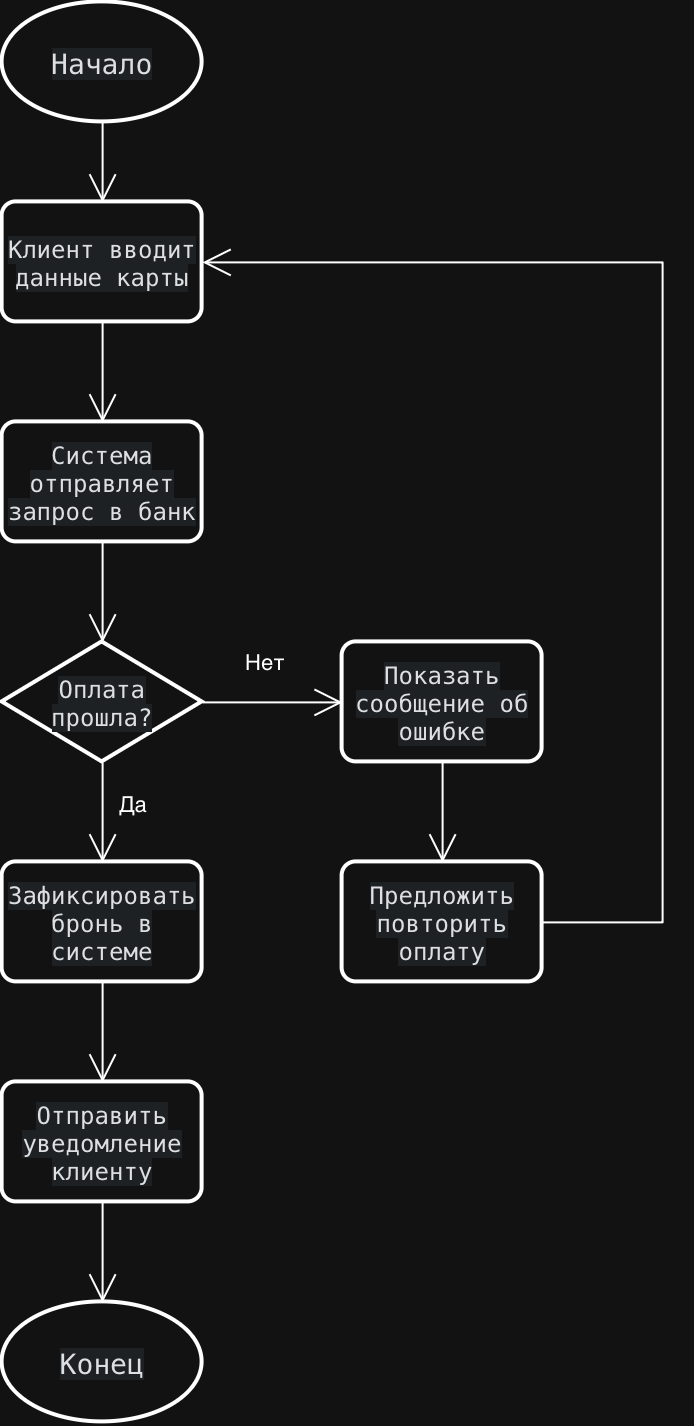

The diagram above was exported from draw.io. Its source (the exported page's mxGraphModel, read from the mxfile embedded in the PNG):
<mxGraphModel dx="1377" dy="831" grid="1" gridSize="10" guides="1" tooltips="1" connect="1" arrows="1" fold="1" page="1" pageScale="1" pageWidth="827" pageHeight="1169" math="0" shadow="0">
  <root>
    <mxCell id="0" />
    <mxCell id="1" parent="0" />
    <mxCell id="71z2AiZcJPvGDbiiQcEb-1" parent="1" style="strokeWidth=2;html=1;shape=mxgraph.flowchart.start_1;whiteSpace=wrap;" value="&lt;span style=&quot;caret-color: rgb(15, 17, 21); color: rgb(15, 17, 21); font-family: Menlo, Monaco, Consolas, &amp;quot;Cascadia Mono&amp;quot;, &amp;quot;Ubuntu Mono&amp;quot;, &amp;quot;DejaVu Sans Mono&amp;quot;, &amp;quot;Liberation Mono&amp;quot;, &amp;quot;JetBrains Mono&amp;quot;, &amp;quot;Fira Code&amp;quot;, Cousine, &amp;quot;Roboto Mono&amp;quot;, &amp;quot;Courier New&amp;quot;, Courier, sans-serif, system-ui; font-size: 14px; text-align: left; background-color: rgb(235, 238, 242);&quot;&gt;Начало&lt;/span&gt;" vertex="1">
      <mxGeometry height="60" width="100" x="350" y="30" as="geometry" />
    </mxCell>
    <mxCell id="71z2AiZcJPvGDbiiQcEb-2" parent="1" style="rounded=1;whiteSpace=wrap;html=1;absoluteArcSize=1;arcSize=14;strokeWidth=2;" value="&lt;span style=&quot;caret-color: rgb(15, 17, 21); color: rgb(15, 17, 21); font-family: Menlo, Monaco, Consolas, &amp;quot;Cascadia Mono&amp;quot;, &amp;quot;Ubuntu Mono&amp;quot;, &amp;quot;DejaVu Sans Mono&amp;quot;, &amp;quot;Liberation Mono&amp;quot;, &amp;quot;JetBrains Mono&amp;quot;, &amp;quot;Fira Code&amp;quot;, Cousine, &amp;quot;Roboto Mono&amp;quot;, &amp;quot;Courier New&amp;quot;, Courier, sans-serif, system-ui; text-align: left; background-color: rgb(235, 238, 242);&quot;&gt;&lt;font style=&quot;font-size: 12px;&quot;&gt;Клиент вводит данные карты&lt;/font&gt;&lt;/span&gt;" vertex="1">
      <mxGeometry height="60" width="100" x="350" y="130" as="geometry" />
    </mxCell>
    <mxCell id="71z2AiZcJPvGDbiiQcEb-5" edge="1" parent="1" source="71z2AiZcJPvGDbiiQcEb-1" style="endArrow=open;endFill=1;endSize=12;html=1;rounded=0;entryX=0.5;entryY=0;entryDx=0;entryDy=0;" target="71z2AiZcJPvGDbiiQcEb-2" value="">
      <mxGeometry relative="1" width="160" as="geometry">
        <mxPoint x="330" y="300" as="sourcePoint" />
        <mxPoint x="490" y="300" as="targetPoint" />
      </mxGeometry>
    </mxCell>
    <mxCell id="71z2AiZcJPvGDbiiQcEb-6" parent="1" style="rounded=1;whiteSpace=wrap;html=1;absoluteArcSize=1;arcSize=14;strokeWidth=2;" value="&lt;span style=&quot;caret-color: rgb(15, 17, 21); color: rgb(15, 17, 21); font-family: Menlo, Monaco, Consolas, &amp;quot;Cascadia Mono&amp;quot;, &amp;quot;Ubuntu Mono&amp;quot;, &amp;quot;DejaVu Sans Mono&amp;quot;, &amp;quot;Liberation Mono&amp;quot;, &amp;quot;JetBrains Mono&amp;quot;, &amp;quot;Fira Code&amp;quot;, Cousine, &amp;quot;Roboto Mono&amp;quot;, &amp;quot;Courier New&amp;quot;, Courier, sans-serif, system-ui; text-align: left; background-color: rgb(235, 238, 242);&quot;&gt;&lt;font style=&quot;font-size: 12px;&quot;&gt;Система отправляет запрос в банк&lt;/font&gt;&lt;/span&gt;" vertex="1">
      <mxGeometry height="60" width="100" x="350" y="240" as="geometry" />
    </mxCell>
    <mxCell id="71z2AiZcJPvGDbiiQcEb-7" edge="1" parent="1" source="71z2AiZcJPvGDbiiQcEb-2" style="endArrow=open;endFill=1;endSize=12;html=1;rounded=0;entryX=0.5;entryY=0;entryDx=0;entryDy=0;exitX=0.5;exitY=1;exitDx=0;exitDy=0;" target="71z2AiZcJPvGDbiiQcEb-6" value="">
      <mxGeometry relative="1" width="160" as="geometry">
        <Array as="points" />
        <mxPoint x="430" y="210" as="sourcePoint" />
        <mxPoint x="430" y="250" as="targetPoint" />
      </mxGeometry>
    </mxCell>
    <mxCell id="71z2AiZcJPvGDbiiQcEb-8" parent="1" style="strokeWidth=2;html=1;shape=mxgraph.flowchart.decision;whiteSpace=wrap;" value="&lt;span style=&quot;caret-color: rgb(15, 17, 21); color: rgb(15, 17, 21); font-family: Menlo, Monaco, Consolas, &amp;quot;Cascadia Mono&amp;quot;, &amp;quot;Ubuntu Mono&amp;quot;, &amp;quot;DejaVu Sans Mono&amp;quot;, &amp;quot;Liberation Mono&amp;quot;, &amp;quot;JetBrains Mono&amp;quot;, &amp;quot;Fira Code&amp;quot;, Cousine, &amp;quot;Roboto Mono&amp;quot;, &amp;quot;Courier New&amp;quot;, Courier, sans-serif, system-ui; text-align: left; background-color: rgb(235, 238, 242);&quot;&gt;&lt;font style=&quot;font-size: 12px;&quot;&gt;Оплата прошла?&lt;/font&gt;&lt;/span&gt;" vertex="1">
      <mxGeometry height="60" width="100" x="350" y="350" as="geometry" />
    </mxCell>
    <mxCell id="71z2AiZcJPvGDbiiQcEb-9" edge="1" parent="1" source="71z2AiZcJPvGDbiiQcEb-6" style="endArrow=open;endFill=1;endSize=12;html=1;rounded=0;entryX=0.5;entryY=0;entryDx=0;entryDy=0;exitX=0.5;exitY=1;exitDx=0;exitDy=0;entryPerimeter=0;" target="71z2AiZcJPvGDbiiQcEb-8" value="">
      <mxGeometry relative="1" width="160" as="geometry">
        <Array as="points" />
        <mxPoint x="460" y="360" as="sourcePoint" />
        <mxPoint x="460" y="410" as="targetPoint" />
      </mxGeometry>
    </mxCell>
    <mxCell id="71z2AiZcJPvGDbiiQcEb-10" parent="1" style="rounded=1;whiteSpace=wrap;html=1;absoluteArcSize=1;arcSize=14;strokeWidth=2;" value="&lt;span style=&quot;caret-color: rgb(15, 17, 21); color: rgb(15, 17, 21); font-family: Menlo, Monaco, Consolas, &amp;quot;Cascadia Mono&amp;quot;, &amp;quot;Ubuntu Mono&amp;quot;, &amp;quot;DejaVu Sans Mono&amp;quot;, &amp;quot;Liberation Mono&amp;quot;, &amp;quot;JetBrains Mono&amp;quot;, &amp;quot;Fira Code&amp;quot;, Cousine, &amp;quot;Roboto Mono&amp;quot;, &amp;quot;Courier New&amp;quot;, Courier, sans-serif, system-ui; text-align: left; background-color: rgb(235, 238, 242);&quot;&gt;&lt;font style=&quot;font-size: 12px;&quot;&gt;Показать сообщение об ошибке&lt;/font&gt;&lt;/span&gt;" vertex="1">
      <mxGeometry height="60" width="100" x="520" y="350" as="geometry" />
    </mxCell>
    <mxCell id="71z2AiZcJPvGDbiiQcEb-11" edge="1" parent="1" source="71z2AiZcJPvGDbiiQcEb-8" style="endArrow=open;endFill=1;endSize=12;html=1;rounded=0;entryX=0;entryY=0.5;entryDx=0;entryDy=0;exitX=1;exitY=0.5;exitDx=0;exitDy=0;exitPerimeter=0;" target="71z2AiZcJPvGDbiiQcEb-10" value="">
      <mxGeometry relative="1" width="160" as="geometry">
        <Array as="points" />
        <mxPoint x="460" y="410" as="sourcePoint" />
        <mxPoint x="460" y="460" as="targetPoint" />
      </mxGeometry>
    </mxCell>
    <mxCell id="71z2AiZcJPvGDbiiQcEb-12" connectable="0" parent="71z2AiZcJPvGDbiiQcEb-11" style="edgeLabel;html=1;align=center;verticalAlign=middle;resizable=0;points=[];" value="Нет" vertex="1">
      <mxGeometry relative="1" x="-0.0163" y="-2" as="geometry">
        <mxPoint x="-4" y="-22" as="offset" />
      </mxGeometry>
    </mxCell>
    <mxCell id="71z2AiZcJPvGDbiiQcEb-13" parent="1" style="rounded=1;whiteSpace=wrap;html=1;absoluteArcSize=1;arcSize=14;strokeWidth=2;" value="&lt;span style=&quot;caret-color: rgb(15, 17, 21); color: rgb(15, 17, 21); font-family: Menlo, Monaco, Consolas, &amp;quot;Cascadia Mono&amp;quot;, &amp;quot;Ubuntu Mono&amp;quot;, &amp;quot;DejaVu Sans Mono&amp;quot;, &amp;quot;Liberation Mono&amp;quot;, &amp;quot;JetBrains Mono&amp;quot;, &amp;quot;Fira Code&amp;quot;, Cousine, &amp;quot;Roboto Mono&amp;quot;, &amp;quot;Courier New&amp;quot;, Courier, sans-serif, system-ui; text-align: left; background-color: rgb(235, 238, 242);&quot;&gt;&lt;font style=&quot;font-size: 12px;&quot;&gt;Предложить повторить оплату&lt;/font&gt;&lt;/span&gt;" vertex="1">
      <mxGeometry height="60" width="100" x="520" y="460" as="geometry" />
    </mxCell>
    <mxCell id="71z2AiZcJPvGDbiiQcEb-14" edge="1" parent="1" source="71z2AiZcJPvGDbiiQcEb-10" style="endArrow=open;endFill=1;endSize=12;html=1;rounded=0;exitX=0.5;exitY=1;exitDx=0;exitDy=0;" target="71z2AiZcJPvGDbiiQcEb-13" value="">
      <mxGeometry relative="1" width="160" as="geometry">
        <Array as="points" />
        <mxPoint x="450" y="460" as="sourcePoint" />
        <mxPoint x="450" y="510" as="targetPoint" />
      </mxGeometry>
    </mxCell>
    <mxCell id="71z2AiZcJPvGDbiiQcEb-15" edge="1" parent="1" source="71z2AiZcJPvGDbiiQcEb-13" style="endArrow=open;endFill=1;endSize=12;html=1;rounded=0;entryX=1;entryY=0.5;entryDx=0;entryDy=0;exitX=1;exitY=0.5;exitDx=0;exitDy=0;" target="71z2AiZcJPvGDbiiQcEb-2" value="">
      <mxGeometry relative="1" width="160" as="geometry">
        <Array as="points">
          <mxPoint x="680" y="490" />
          <mxPoint x="680" y="160" />
        </Array>
        <mxPoint x="390" y="210" as="sourcePoint" />
        <mxPoint x="390" y="260" as="targetPoint" />
      </mxGeometry>
    </mxCell>
    <mxCell id="71z2AiZcJPvGDbiiQcEb-16" parent="1" style="rounded=1;whiteSpace=wrap;html=1;absoluteArcSize=1;arcSize=14;strokeWidth=2;" value="&lt;span style=&quot;caret-color: rgb(15, 17, 21); color: rgb(15, 17, 21); font-family: Menlo, Monaco, Consolas, &amp;quot;Cascadia Mono&amp;quot;, &amp;quot;Ubuntu Mono&amp;quot;, &amp;quot;DejaVu Sans Mono&amp;quot;, &amp;quot;Liberation Mono&amp;quot;, &amp;quot;JetBrains Mono&amp;quot;, &amp;quot;Fira Code&amp;quot;, Cousine, &amp;quot;Roboto Mono&amp;quot;, &amp;quot;Courier New&amp;quot;, Courier, sans-serif, system-ui; text-align: left; background-color: rgb(235, 238, 242);&quot;&gt;&lt;font style=&quot;font-size: 12px;&quot;&gt;Зафиксировать бронь в системе&lt;/font&gt;&lt;/span&gt;" vertex="1">
      <mxGeometry height="60" width="100" x="350" y="460" as="geometry" />
    </mxCell>
    <mxCell id="71z2AiZcJPvGDbiiQcEb-17" edge="1" parent="1" source="71z2AiZcJPvGDbiiQcEb-8" style="endArrow=open;endFill=1;endSize=12;html=1;rounded=0;entryX=0.5;entryY=0;entryDx=0;entryDy=0;exitX=0.5;exitY=1;exitDx=0;exitDy=0;exitPerimeter=0;" target="71z2AiZcJPvGDbiiQcEb-16" value="">
      <mxGeometry relative="1" width="160" as="geometry">
        <Array as="points" />
        <mxPoint x="420" y="430" as="sourcePoint" />
        <mxPoint x="420" y="480" as="targetPoint" />
      </mxGeometry>
    </mxCell>
    <mxCell id="71z2AiZcJPvGDbiiQcEb-18" connectable="0" parent="71z2AiZcJPvGDbiiQcEb-17" style="edgeLabel;html=1;align=center;verticalAlign=middle;resizable=0;points=[];" value="Да" vertex="1">
      <mxGeometry relative="1" x="-0.0471" as="geometry">
        <mxPoint x="14" y="-4" as="offset" />
      </mxGeometry>
    </mxCell>
    <mxCell id="71z2AiZcJPvGDbiiQcEb-19" parent="1" style="rounded=1;whiteSpace=wrap;html=1;absoluteArcSize=1;arcSize=14;strokeWidth=2;" value="&lt;span style=&quot;caret-color: rgb(15, 17, 21); color: rgb(15, 17, 21); font-family: Menlo, Monaco, Consolas, &amp;quot;Cascadia Mono&amp;quot;, &amp;quot;Ubuntu Mono&amp;quot;, &amp;quot;DejaVu Sans Mono&amp;quot;, &amp;quot;Liberation Mono&amp;quot;, &amp;quot;JetBrains Mono&amp;quot;, &amp;quot;Fira Code&amp;quot;, Cousine, &amp;quot;Roboto Mono&amp;quot;, &amp;quot;Courier New&amp;quot;, Courier, sans-serif, system-ui; text-align: left; background-color: rgb(235, 238, 242);&quot;&gt;&lt;font style=&quot;font-size: 12px;&quot;&gt;Отправить уведомление клиенту&lt;/font&gt;&lt;/span&gt;" vertex="1">
      <mxGeometry height="60" width="100" x="350" y="570" as="geometry" />
    </mxCell>
    <mxCell id="71z2AiZcJPvGDbiiQcEb-20" edge="1" parent="1" source="71z2AiZcJPvGDbiiQcEb-16" style="endArrow=open;endFill=1;endSize=12;html=1;rounded=0;entryX=0.5;entryY=0;entryDx=0;entryDy=0;exitX=0.5;exitY=1;exitDx=0;exitDy=0;" target="71z2AiZcJPvGDbiiQcEb-19" value="">
      <mxGeometry relative="1" width="160" as="geometry">
        <Array as="points" />
        <mxPoint x="490" y="540" as="sourcePoint" />
        <mxPoint x="490" y="590" as="targetPoint" />
      </mxGeometry>
    </mxCell>
    <mxCell id="71z2AiZcJPvGDbiiQcEb-21" parent="1" style="strokeWidth=2;html=1;shape=mxgraph.flowchart.start_1;whiteSpace=wrap;" value="&lt;span style=&quot;caret-color: rgb(15, 17, 21); color: rgb(15, 17, 21); font-family: Menlo, Monaco, Consolas, &amp;quot;Cascadia Mono&amp;quot;, &amp;quot;Ubuntu Mono&amp;quot;, &amp;quot;DejaVu Sans Mono&amp;quot;, &amp;quot;Liberation Mono&amp;quot;, &amp;quot;JetBrains Mono&amp;quot;, &amp;quot;Fira Code&amp;quot;, Cousine, &amp;quot;Roboto Mono&amp;quot;, &amp;quot;Courier New&amp;quot;, Courier, sans-serif, system-ui; font-size: 14px; text-align: left; background-color: rgb(235, 238, 242);&quot;&gt;Конец&lt;/span&gt;" vertex="1">
      <mxGeometry height="60" width="100" x="350" y="680" as="geometry" />
    </mxCell>
    <mxCell id="71z2AiZcJPvGDbiiQcEb-22" edge="1" parent="1" source="71z2AiZcJPvGDbiiQcEb-19" style="endArrow=open;endFill=1;endSize=12;html=1;rounded=0;exitX=0.5;exitY=1;exitDx=0;exitDy=0;" target="71z2AiZcJPvGDbiiQcEb-21" value="">
      <mxGeometry relative="1" width="160" as="geometry">
        <Array as="points" />
        <mxPoint x="580" y="670" as="sourcePoint" />
        <mxPoint x="580" y="720" as="targetPoint" />
      </mxGeometry>
    </mxCell>
  </root>
</mxGraphModel>